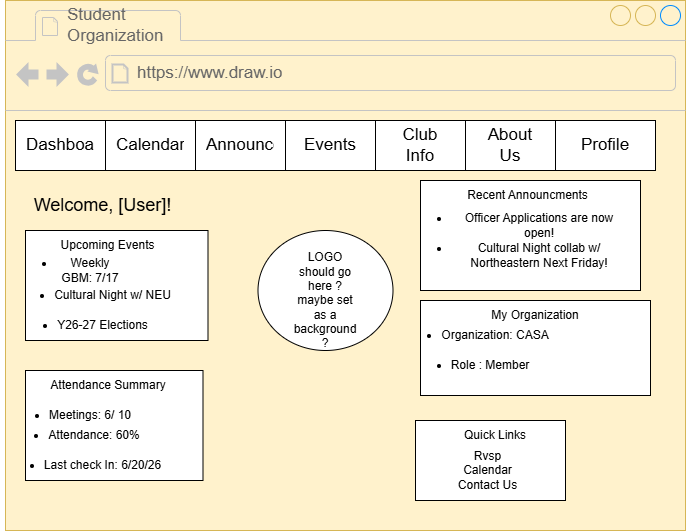

The diagram above was exported from draw.io. Its source (the exported page's mxGraphModel, read from the mxfile embedded in the PNG):
<mxGraphModel dx="1288" dy="1759" grid="1" gridSize="10" guides="1" tooltips="1" connect="1" arrows="1" fold="1" page="1" pageScale="1" pageWidth="850" pageHeight="1100" math="0" shadow="0">
  <root>
    <mxCell id="0" />
    <mxCell id="1" parent="0" />
    <mxCell id="-Flm3jlUzD2cr6GeS23T-54" parent="1" style="strokeWidth=1;shadow=0;dashed=0;align=center;html=1;shape=mxgraph.mockup.containers.browserWindow;rSize=0;strokeColor2=#008cff;strokeColor3=#c4c4c4;mainText=,;recursiveResize=0;fillColor=#fff2cc;gradientColor=#ffd966;strokeColor=#d6b656;" value="" vertex="1">
      <mxGeometry height="530" width="680" x="85" y="-160" as="geometry" />
    </mxCell>
    <mxCell id="-Flm3jlUzD2cr6GeS23T-55" parent="-Flm3jlUzD2cr6GeS23T-54" style="strokeWidth=1;shadow=0;dashed=0;align=center;html=1;shape=mxgraph.mockup.containers.anchor;fontSize=17;fontColor=#666666;align=left;whiteSpace=wrap;" value="Student Organization" vertex="1">
      <mxGeometry height="26" width="110" x="60" y="12" as="geometry" />
    </mxCell>
    <mxCell id="-Flm3jlUzD2cr6GeS23T-56" parent="-Flm3jlUzD2cr6GeS23T-54" style="strokeWidth=1;shadow=0;dashed=0;align=center;html=1;shape=mxgraph.mockup.containers.anchor;rSize=0;fontSize=17;fontColor=#666666;align=left;" value="https://www.draw.io" vertex="1">
      <mxGeometry height="26" width="250" x="130" y="60" as="geometry" />
    </mxCell>
    <mxCell id="-Flm3jlUzD2cr6GeS23T-57" parent="-Flm3jlUzD2cr6GeS23T-54" style="swimlane;shape=mxgraph.bootstrap.anchor;childLayout=stackLayout;horizontal=0;startSize=0;horizontalStack=1;resizeParent=1;resizeParentMax=0;resizeLast=0;collapsible=0;marginBottom=0;whiteSpace=wrap;html=1;" value="" vertex="1">
      <mxGeometry height="50" width="540" x="10" y="120" as="geometry" />
    </mxCell>
    <mxCell id="-Flm3jlUzD2cr6GeS23T-58" parent="-Flm3jlUzD2cr6GeS23T-57" style="text;strokeColor=inherit;align=center;verticalAlign=middle;spacingLeft=10;spacingRight=10;overflow=hidden;points=[[0,0.5],[1,0.5]];portConstraint=eastwest;rotatable=0;whiteSpace=wrap;html=1;fillColor=inherit;fontColor=inherit;fontSize=17;" value="Dashboard" vertex="1">
      <mxGeometry height="50" width="90" as="geometry" />
    </mxCell>
    <mxCell id="-Flm3jlUzD2cr6GeS23T-59" parent="-Flm3jlUzD2cr6GeS23T-57" style="text;strokeColor=inherit;align=center;verticalAlign=middle;spacingLeft=10;spacingRight=10;overflow=hidden;points=[[0,0.5],[1,0.5]];portConstraint=eastwest;rotatable=0;whiteSpace=wrap;html=1;fillColor=inherit;fontColor=inherit;fontSize=17;" value="Calendar" vertex="1">
      <mxGeometry height="50" width="90" x="90" as="geometry" />
    </mxCell>
    <mxCell id="-Flm3jlUzD2cr6GeS23T-60" parent="-Flm3jlUzD2cr6GeS23T-57" style="text;strokeColor=inherit;align=center;verticalAlign=middle;spacingLeft=10;spacingRight=10;overflow=hidden;points=[[0,0.5],[1,0.5]];portConstraint=eastwest;rotatable=0;whiteSpace=wrap;html=1;fillColor=inherit;fontColor=inherit;fontSize=17;" value="Announcements" vertex="1">
      <mxGeometry height="50" width="90" x="180" as="geometry" />
    </mxCell>
    <mxCell id="-Flm3jlUzD2cr6GeS23T-61" parent="-Flm3jlUzD2cr6GeS23T-57" style="text;strokeColor=inherit;align=center;verticalAlign=middle;spacingLeft=10;spacingRight=10;overflow=hidden;points=[[0,0.5],[1,0.5]];portConstraint=eastwest;rotatable=0;whiteSpace=wrap;html=1;fillColor=inherit;fontColor=inherit;fontSize=17;" value="Events" vertex="1">
      <mxGeometry height="50" width="90" x="270" as="geometry" />
    </mxCell>
    <mxCell id="-Flm3jlUzD2cr6GeS23T-62" parent="-Flm3jlUzD2cr6GeS23T-57" style="text;strokeColor=inherit;align=center;verticalAlign=middle;spacingLeft=10;spacingRight=10;overflow=hidden;points=[[0,0.5],[1,0.5]];portConstraint=eastwest;rotatable=0;whiteSpace=wrap;html=1;fillColor=inherit;fontColor=inherit;fontSize=17;" value="Club Info" vertex="1">
      <mxGeometry height="50" width="90" x="360" as="geometry" />
    </mxCell>
    <mxCell id="-Flm3jlUzD2cr6GeS23T-63" parent="-Flm3jlUzD2cr6GeS23T-57" style="text;strokeColor=inherit;align=center;verticalAlign=middle;spacingLeft=10;spacingRight=10;overflow=hidden;points=[[0,0.5],[1,0.5]];portConstraint=eastwest;rotatable=0;whiteSpace=wrap;html=1;fillColor=inherit;fontColor=inherit;fontSize=17;" value="About Us" vertex="1">
      <mxGeometry height="50" width="90" x="450" as="geometry" />
    </mxCell>
    <mxCell id="-Flm3jlUzD2cr6GeS23T-64" parent="-Flm3jlUzD2cr6GeS23T-54" style="whiteSpace=wrap;html=1;" value="&lt;font style=&quot;font-size: 17px;&quot;&gt;Profile&lt;/font&gt;" vertex="1">
      <mxGeometry height="50" width="100" x="550" y="120" as="geometry" />
    </mxCell>
    <mxCell id="-Flm3jlUzD2cr6GeS23T-65" parent="-Flm3jlUzD2cr6GeS23T-54" style="text;html=1;whiteSpace=wrap;strokeColor=none;fillColor=none;align=center;verticalAlign=middle;rounded=0;" value="&lt;font style=&quot;font-size: 18px;&quot;&gt;Welcome, [User]!&lt;/font&gt;" vertex="1">
      <mxGeometry height="30" width="155" x="20" y="190" as="geometry" />
    </mxCell>
    <mxCell id="-Flm3jlUzD2cr6GeS23T-67" parent="-Flm3jlUzD2cr6GeS23T-54" style="whiteSpace=wrap;html=1;align=left;" value="" vertex="1">
      <mxGeometry height="110" width="182.5" x="20" y="230" as="geometry" />
    </mxCell>
    <mxCell id="-Flm3jlUzD2cr6GeS23T-68" parent="-Flm3jlUzD2cr6GeS23T-54" style="text;html=1;whiteSpace=wrap;strokeColor=none;fillColor=none;align=center;verticalAlign=middle;rounded=0;" value="Upcoming Events" vertex="1">
      <mxGeometry height="20" width="108.75" x="48.120000000000005" y="235" as="geometry" />
    </mxCell>
    <mxCell id="-Flm3jlUzD2cr6GeS23T-69" parent="-Flm3jlUzD2cr6GeS23T-54" style="text;html=1;whiteSpace=wrap;strokeColor=none;fillColor=none;align=center;verticalAlign=middle;rounded=0;" value="&lt;ul&gt;&lt;li&gt;Weekly GBM: 7/17&lt;/li&gt;&lt;/ul&gt;" vertex="1">
      <mxGeometry height="20" width="110" x="10" y="260" as="geometry" />
    </mxCell>
    <mxCell id="-Flm3jlUzD2cr6GeS23T-70" parent="-Flm3jlUzD2cr6GeS23T-54" style="text;html=1;whiteSpace=wrap;strokeColor=none;fillColor=none;align=center;verticalAlign=middle;rounded=0;" value="&lt;ul&gt;&lt;li&gt;Cultural Night w/ NEU&lt;/li&gt;&lt;/ul&gt;" vertex="1">
      <mxGeometry height="10" width="165" x="5" y="290" as="geometry" />
    </mxCell>
    <mxCell id="-Flm3jlUzD2cr6GeS23T-71" parent="-Flm3jlUzD2cr6GeS23T-54" style="text;html=1;whiteSpace=wrap;strokeColor=none;fillColor=none;align=center;verticalAlign=middle;rounded=0;" value="&lt;ul&gt;&lt;li&gt;Y26-27 Elections&lt;/li&gt;&lt;/ul&gt;" vertex="1">
      <mxGeometry height="30" width="155" y="310" as="geometry" />
    </mxCell>
    <mxCell id="-Flm3jlUzD2cr6GeS23T-72" parent="-Flm3jlUzD2cr6GeS23T-54" style="whiteSpace=wrap;html=1;align=left;" value="" vertex="1">
      <mxGeometry height="110" width="220" x="415" y="180" as="geometry" />
    </mxCell>
    <mxCell id="-Flm3jlUzD2cr6GeS23T-73" parent="-Flm3jlUzD2cr6GeS23T-54" style="text;html=1;whiteSpace=wrap;strokeColor=none;fillColor=none;align=center;verticalAlign=middle;rounded=0;" value="Recent Announcments" vertex="1">
      <mxGeometry height="30" width="135" x="455" y="180" as="geometry" />
    </mxCell>
    <mxCell id="-Flm3jlUzD2cr6GeS23T-74" parent="-Flm3jlUzD2cr6GeS23T-54" style="text;html=1;whiteSpace=wrap;strokeColor=none;fillColor=none;align=center;verticalAlign=middle;rounded=0;" value="&lt;ul&gt;&lt;li&gt;Officer Applications are now open!&lt;/li&gt;&lt;/ul&gt;" vertex="1">
      <mxGeometry height="30" width="217.5" x="405" y="210" as="geometry" />
    </mxCell>
    <mxCell id="-Flm3jlUzD2cr6GeS23T-75" parent="-Flm3jlUzD2cr6GeS23T-54" style="text;html=1;whiteSpace=wrap;strokeColor=none;fillColor=none;align=center;verticalAlign=middle;rounded=0;" value="&lt;ul&gt;&lt;li&gt;Cultural Night collab w/ Northeastern Next Friday!&lt;/li&gt;&lt;/ul&gt;" vertex="1">
      <mxGeometry height="30" width="217.5" x="405" y="240" as="geometry" />
    </mxCell>
    <mxCell id="-Flm3jlUzD2cr6GeS23T-76" parent="-Flm3jlUzD2cr6GeS23T-54" style="whiteSpace=wrap;html=1;" value="" vertex="1">
      <mxGeometry height="110" width="177.5" x="20" y="370" as="geometry" />
    </mxCell>
    <mxCell id="-Flm3jlUzD2cr6GeS23T-77" parent="-Flm3jlUzD2cr6GeS23T-54" style="text;html=1;whiteSpace=wrap;strokeColor=none;fillColor=none;align=center;verticalAlign=middle;rounded=0;" value="Attendance Summary" vertex="1">
      <mxGeometry height="30" width="160" x="22.5" y="370" as="geometry" />
    </mxCell>
    <mxCell id="-Flm3jlUzD2cr6GeS23T-78" parent="-Flm3jlUzD2cr6GeS23T-54" style="text;html=1;whiteSpace=wrap;strokeColor=none;fillColor=none;align=center;verticalAlign=middle;rounded=0;" value="&lt;ul&gt;&lt;li&gt;Meetings: 6/ 10&lt;/li&gt;&lt;/ul&gt;" vertex="1">
      <mxGeometry height="30" width="140" x="-5" y="400" as="geometry" />
    </mxCell>
    <mxCell id="-Flm3jlUzD2cr6GeS23T-79" parent="-Flm3jlUzD2cr6GeS23T-54" style="text;html=1;whiteSpace=wrap;strokeColor=none;fillColor=none;align=center;verticalAlign=middle;rounded=0;" value="&lt;ul&gt;&lt;li&gt;Attendance: 60%&lt;/li&gt;&lt;/ul&gt;" vertex="1">
      <mxGeometry height="30" width="137.5" y="420" as="geometry" />
    </mxCell>
    <mxCell id="-Flm3jlUzD2cr6GeS23T-80" parent="-Flm3jlUzD2cr6GeS23T-54" style="text;html=1;whiteSpace=wrap;strokeColor=none;fillColor=none;align=center;verticalAlign=middle;rounded=0;" value="&lt;ul&gt;&lt;li&gt;Last check In: 6/20/26&lt;/li&gt;&lt;/ul&gt;" vertex="1">
      <mxGeometry height="30" width="165" x="-5" y="450" as="geometry" />
    </mxCell>
    <mxCell id="-Flm3jlUzD2cr6GeS23T-81" parent="-Flm3jlUzD2cr6GeS23T-54" style="whiteSpace=wrap;html=1;" value="" vertex="1">
      <mxGeometry height="95" width="230" x="415" y="300" as="geometry" />
    </mxCell>
    <mxCell id="-Flm3jlUzD2cr6GeS23T-84" parent="-Flm3jlUzD2cr6GeS23T-54" style="text;html=1;whiteSpace=wrap;strokeColor=none;fillColor=none;align=center;verticalAlign=middle;rounded=0;" value="My Organization" vertex="1">
      <mxGeometry height="30" width="170" x="445" y="300" as="geometry" />
    </mxCell>
    <mxCell id="-Flm3jlUzD2cr6GeS23T-85" parent="-Flm3jlUzD2cr6GeS23T-54" style="text;html=1;whiteSpace=wrap;strokeColor=none;fillColor=none;align=center;verticalAlign=middle;rounded=0;" value="&lt;ul&gt;&lt;li&gt;Organization: CASA&lt;/li&gt;&lt;/ul&gt;" vertex="1">
      <mxGeometry height="30" width="240" x="350" y="320" as="geometry" />
    </mxCell>
    <mxCell id="-Flm3jlUzD2cr6GeS23T-86" parent="-Flm3jlUzD2cr6GeS23T-54" style="text;html=1;whiteSpace=wrap;strokeColor=none;fillColor=none;align=center;verticalAlign=middle;rounded=0;" value="&lt;ul&gt;&lt;li&gt;Role : Member&lt;/li&gt;&lt;/ul&gt;" vertex="1">
      <mxGeometry height="30" width="170" x="380" y="350" as="geometry" />
    </mxCell>
    <mxCell id="-Flm3jlUzD2cr6GeS23T-87" parent="-Flm3jlUzD2cr6GeS23T-54" style="whiteSpace=wrap;html=1;" value="" vertex="1">
      <mxGeometry height="80" width="150" x="410" y="420" as="geometry" />
    </mxCell>
    <mxCell id="-Flm3jlUzD2cr6GeS23T-88" parent="-Flm3jlUzD2cr6GeS23T-54" style="text;html=1;whiteSpace=wrap;strokeColor=none;fillColor=none;align=center;verticalAlign=middle;rounded=0;" value="Quick Links" vertex="1">
      <mxGeometry height="30" width="150" x="415" y="420" as="geometry" />
    </mxCell>
    <mxCell id="-Flm3jlUzD2cr6GeS23T-89" parent="-Flm3jlUzD2cr6GeS23T-54" style="text;html=1;whiteSpace=wrap;strokeColor=none;fillColor=none;align=center;verticalAlign=middle;rounded=0;" value="Rvsp&lt;div&gt;Calendar&lt;/div&gt;&lt;div&gt;Contact Us&lt;/div&gt;" vertex="1">
      <mxGeometry height="40" width="107.5" x="428.75" y="450" as="geometry" />
    </mxCell>
    <mxCell id="-Flm3jlUzD2cr6GeS23T-90" parent="-Flm3jlUzD2cr6GeS23T-54" style="ellipse;whiteSpace=wrap;html=1;" value="" vertex="1">
      <mxGeometry height="120" width="135" x="252.5" y="230" as="geometry" />
    </mxCell>
    <mxCell id="-Flm3jlUzD2cr6GeS23T-91" parent="-Flm3jlUzD2cr6GeS23T-54" style="text;html=1;whiteSpace=wrap;strokeColor=none;fillColor=none;align=center;verticalAlign=middle;rounded=0;" value="LOGO should go here ? maybe set as a background ?" vertex="1">
      <mxGeometry height="30" width="60" x="290" y="285" as="geometry" />
    </mxCell>
  </root>
</mxGraphModel>